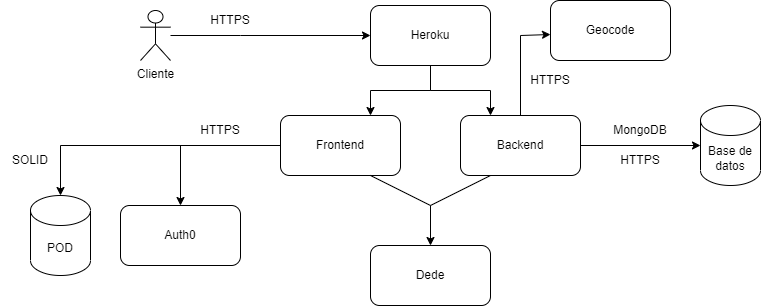

The diagram above was exported from draw.io. Its source (the exported page's mxGraphModel, read from the mxfile embedded in the PNG):
<mxGraphModel dx="1038" dy="547" grid="1" gridSize="10" guides="1" tooltips="1" connect="1" arrows="1" fold="1" page="1" pageScale="1" pageWidth="827" pageHeight="1169" math="0" shadow="0">
  <root>
    <mxCell id="0" />
    <mxCell id="1" parent="0" />
    <mxCell id="asW2k_f40dxa8RMyewt1-1" value="Cliente" style="shape=umlActor;verticalLabelPosition=bottom;verticalAlign=top;html=1;outlineConnect=0;" parent="1" vertex="1">
      <mxGeometry x="140" y="115" width="30" height="50" as="geometry" />
    </mxCell>
    <mxCell id="asW2k_f40dxa8RMyewt1-24" style="edgeStyle=orthogonalEdgeStyle;rounded=0;orthogonalLoop=1;jettySize=auto;html=1;exitX=0.5;exitY=1;exitDx=0;exitDy=0;entryX=0.75;entryY=0;entryDx=0;entryDy=0;" parent="1" source="asW2k_f40dxa8RMyewt1-4" target="asW2k_f40dxa8RMyewt1-5" edge="1">
      <mxGeometry relative="1" as="geometry" />
    </mxCell>
    <mxCell id="asW2k_f40dxa8RMyewt1-26" style="edgeStyle=orthogonalEdgeStyle;rounded=0;orthogonalLoop=1;jettySize=auto;html=1;exitX=0.5;exitY=1;exitDx=0;exitDy=0;entryX=0.25;entryY=0;entryDx=0;entryDy=0;" parent="1" source="asW2k_f40dxa8RMyewt1-4" target="asW2k_f40dxa8RMyewt1-6" edge="1">
      <mxGeometry relative="1" as="geometry" />
    </mxCell>
    <mxCell id="asW2k_f40dxa8RMyewt1-4" value="Heroku" style="rounded=1;whiteSpace=wrap;html=1;" parent="1" vertex="1">
      <mxGeometry x="370" y="110" width="120" height="60" as="geometry" />
    </mxCell>
    <mxCell id="asW2k_f40dxa8RMyewt1-29" style="edgeStyle=orthogonalEdgeStyle;rounded=0;orthogonalLoop=1;jettySize=auto;html=1;exitX=0;exitY=0.5;exitDx=0;exitDy=0;" parent="1" source="asW2k_f40dxa8RMyewt1-5" target="asW2k_f40dxa8RMyewt1-12" edge="1">
      <mxGeometry relative="1" as="geometry" />
    </mxCell>
    <mxCell id="asW2k_f40dxa8RMyewt1-30" style="edgeStyle=orthogonalEdgeStyle;rounded=0;orthogonalLoop=1;jettySize=auto;html=1;exitX=0;exitY=0.5;exitDx=0;exitDy=0;" parent="1" source="asW2k_f40dxa8RMyewt1-5" target="asW2k_f40dxa8RMyewt1-9" edge="1">
      <mxGeometry relative="1" as="geometry" />
    </mxCell>
    <mxCell id="asW2k_f40dxa8RMyewt1-5" value="Frontend" style="rounded=1;whiteSpace=wrap;html=1;" parent="1" vertex="1">
      <mxGeometry x="280" y="220" width="120" height="60" as="geometry" />
    </mxCell>
    <mxCell id="asW2k_f40dxa8RMyewt1-22" style="edgeStyle=orthogonalEdgeStyle;rounded=0;orthogonalLoop=1;jettySize=auto;html=1;entryX=0;entryY=0.5;entryDx=0;entryDy=0;entryPerimeter=0;" parent="1" source="asW2k_f40dxa8RMyewt1-6" target="asW2k_f40dxa8RMyewt1-8" edge="1">
      <mxGeometry relative="1" as="geometry" />
    </mxCell>
    <mxCell id="asW2k_f40dxa8RMyewt1-6" value="Backend" style="rounded=1;whiteSpace=wrap;html=1;" parent="1" vertex="1">
      <mxGeometry x="460" y="220" width="120" height="60" as="geometry" />
    </mxCell>
    <mxCell id="asW2k_f40dxa8RMyewt1-7" value="Dede" style="rounded=1;whiteSpace=wrap;html=1;" parent="1" vertex="1">
      <mxGeometry x="370" y="350" width="120" height="60" as="geometry" />
    </mxCell>
    <mxCell id="asW2k_f40dxa8RMyewt1-8" value="Base de datos" style="shape=cylinder3;whiteSpace=wrap;html=1;boundedLbl=1;backgroundOutline=1;size=15;" parent="1" vertex="1">
      <mxGeometry x="700" y="210" width="60" height="80" as="geometry" />
    </mxCell>
    <mxCell id="asW2k_f40dxa8RMyewt1-9" value="POD" style="shape=cylinder3;whiteSpace=wrap;html=1;boundedLbl=1;backgroundOutline=1;size=15;" parent="1" vertex="1">
      <mxGeometry x="30" y="300" width="60" height="80" as="geometry" />
    </mxCell>
    <mxCell id="asW2k_f40dxa8RMyewt1-10" value="Geocode" style="rounded=1;whiteSpace=wrap;html=1;" parent="1" vertex="1">
      <mxGeometry x="550" y="105" width="120" height="60" as="geometry" />
    </mxCell>
    <mxCell id="asW2k_f40dxa8RMyewt1-12" value="Auth0" style="rounded=1;whiteSpace=wrap;html=1;" parent="1" vertex="1">
      <mxGeometry x="120" y="310" width="120" height="60" as="geometry" />
    </mxCell>
    <mxCell id="asW2k_f40dxa8RMyewt1-13" value="" style="endArrow=classic;html=1;rounded=0;entryX=0;entryY=0.5;entryDx=0;entryDy=0;" parent="1" source="asW2k_f40dxa8RMyewt1-1" target="asW2k_f40dxa8RMyewt1-4" edge="1">
      <mxGeometry width="50" height="50" relative="1" as="geometry">
        <mxPoint x="430" y="310" as="sourcePoint" />
        <mxPoint x="310" y="140" as="targetPoint" />
        <Array as="points">
          <mxPoint x="240" y="140" />
        </Array>
      </mxGeometry>
    </mxCell>
    <mxCell id="asW2k_f40dxa8RMyewt1-14" value="HTTPS" style="text;html=1;strokeColor=none;fillColor=none;align=center;verticalAlign=middle;whiteSpace=wrap;rounded=0;" parent="1" vertex="1">
      <mxGeometry x="200" y="110" width="60" height="30" as="geometry" />
    </mxCell>
    <mxCell id="asW2k_f40dxa8RMyewt1-15" value="" style="endArrow=classic;html=1;rounded=0;exitX=0.5;exitY=0;exitDx=0;exitDy=0;" parent="1" source="asW2k_f40dxa8RMyewt1-6" edge="1">
      <mxGeometry width="50" height="50" relative="1" as="geometry">
        <mxPoint x="410" y="139" as="sourcePoint" />
        <mxPoint x="550" y="139" as="targetPoint" />
        <Array as="points">
          <mxPoint x="520" y="140" />
        </Array>
      </mxGeometry>
    </mxCell>
    <mxCell id="asW2k_f40dxa8RMyewt1-16" value="HTTPS" style="text;html=1;strokeColor=none;fillColor=none;align=center;verticalAlign=middle;whiteSpace=wrap;rounded=0;" parent="1" vertex="1">
      <mxGeometry x="520" y="170" width="60" height="30" as="geometry" />
    </mxCell>
    <mxCell id="asW2k_f40dxa8RMyewt1-19" value="" style="endArrow=classic;html=1;rounded=0;exitX=0.75;exitY=1;exitDx=0;exitDy=0;entryX=0.5;entryY=0;entryDx=0;entryDy=0;" parent="1" source="asW2k_f40dxa8RMyewt1-5" target="asW2k_f40dxa8RMyewt1-7" edge="1">
      <mxGeometry width="50" height="50" relative="1" as="geometry">
        <mxPoint x="390" y="310" as="sourcePoint" />
        <mxPoint x="440" y="260" as="targetPoint" />
        <Array as="points">
          <mxPoint x="430" y="310" />
        </Array>
      </mxGeometry>
    </mxCell>
    <mxCell id="asW2k_f40dxa8RMyewt1-20" value="" style="endArrow=none;html=1;rounded=0;entryX=0.25;entryY=1;entryDx=0;entryDy=0;" parent="1" target="asW2k_f40dxa8RMyewt1-6" edge="1">
      <mxGeometry width="50" height="50" relative="1" as="geometry">
        <mxPoint x="430" y="310" as="sourcePoint" />
        <mxPoint x="440" y="260" as="targetPoint" />
      </mxGeometry>
    </mxCell>
    <mxCell id="asW2k_f40dxa8RMyewt1-27" value="MongoDB" style="text;html=1;strokeColor=none;fillColor=none;align=center;verticalAlign=middle;whiteSpace=wrap;rounded=0;" parent="1" vertex="1">
      <mxGeometry x="610" y="220" width="60" height="30" as="geometry" />
    </mxCell>
    <mxCell id="asW2k_f40dxa8RMyewt1-28" value="HTTPS" style="text;html=1;strokeColor=none;fillColor=none;align=center;verticalAlign=middle;whiteSpace=wrap;rounded=0;" parent="1" vertex="1">
      <mxGeometry x="610" y="250" width="60" height="30" as="geometry" />
    </mxCell>
    <mxCell id="asW2k_f40dxa8RMyewt1-31" value="HTTPS" style="text;html=1;strokeColor=none;fillColor=none;align=center;verticalAlign=middle;whiteSpace=wrap;rounded=0;" parent="1" vertex="1">
      <mxGeometry x="190" y="220" width="60" height="30" as="geometry" />
    </mxCell>
    <mxCell id="asW2k_f40dxa8RMyewt1-32" value="SOLID" style="text;html=1;strokeColor=none;fillColor=none;align=center;verticalAlign=middle;whiteSpace=wrap;rounded=0;" parent="1" vertex="1">
      <mxGeometry y="250" width="60" height="30" as="geometry" />
    </mxCell>
  </root>
</mxGraphModel>